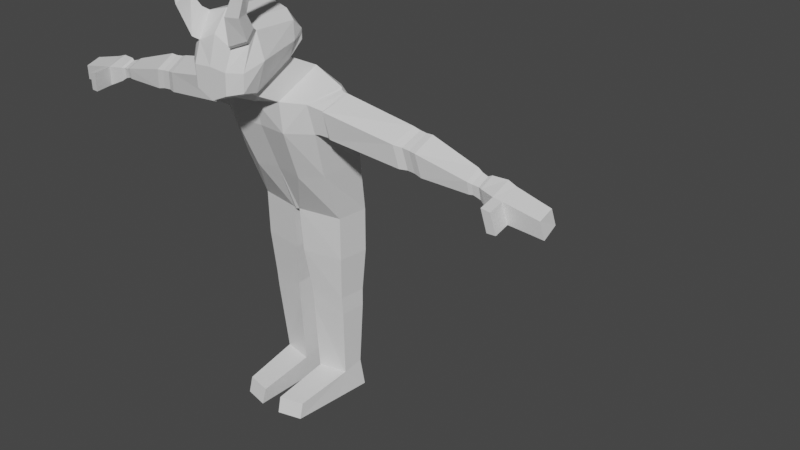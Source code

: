 # Source: model_fallen.blend  (saved by Blender 3.5.10; exported with 4.5.12 LTS)
import bpy
from mathutils import Matrix  # noqa: F401  (used for matrix-valued properties, if any)

bpy.ops.wm.read_factory_settings(use_empty=True)
scene = bpy.context.scene
scene.name = 'Scene'

# ---- collections
col_references = bpy.data.collections.new('references'); scene.collection.children.link(col_references)
col_references.hide_render = True

# ---- materials (node trees are filled in below, after node groups)
mat_material = bpy.data.materials.new('Material')
mat_material.alpha_threshold = 0.0
mat_material.use_transparent_shadow = False
mat_material.roughness = 0.5
mat_material.line_color = (0.0, 0.0, 0.0, 1.0)

# ---- material node trees
mat_material.use_nodes = True; mat_material.node_tree.nodes.clear()
_N = mat_material.node_tree.nodes; _L = mat_material.node_tree.links
n0 = _N.new('ShaderNodeOutputMaterial'); n0.name = 'Material Output'; n0.location = (300, 300)
n1 = _N.new('ShaderNodeBsdfPrincipled'); n1.name = 'Principled BSDF'; n1.location = (10, 300)
n1.distribution = 'GGX'
n1.subsurface_method = 'RANDOM_WALK_SKIN'
n1.inputs[3].default_value = 1.45
n1.inputs[27].default_value = (0.0, 0.0, 0.0, 1.0)
n1.inputs[28].default_value = 1.0
_L.new(n1.outputs[0], n0.inputs[0])
n0.is_active_output = True

# ---- world
world_world = bpy.data.worlds.new('World'); scene.world = world_world
world_world.use_nodes = True; world_world.node_tree.nodes.clear()
_N = world_world.node_tree.nodes; _L = world_world.node_tree.links
n0 = _N.new('ShaderNodeOutputWorld'); n0.name = 'World Output'; n0.location = (300, 300)
n1 = _N.new('ShaderNodeBackground'); n1.name = 'Background'; n1.location = (10, 300)
n1.inputs[0].default_value = (0.05088, 0.05088, 0.05088, 1.0)
_L.new(n1.outputs[0], n0.inputs[0])
n0.is_active_output = True
world_world.color = (0.05088, 0.05088, 0.05088)
world_world.use_sun_shadow = False
world_world.sun_shadow_jitter_overblur = 0.0

# ---- meshes
me_cube = bpy.data.meshes.new('Cube')
me_cube.from_pydata([(0.2454, -0.6218, 3.035), (0.2246, -0.6805, 2.711), (0.2337, -0.145, 3.023), (0.229, -0.1418, 2.945), (0.0, -0.6934, 3.066), (0.0, -0.7521, 2.633), (0.0, -0.1297, 3.111), (0.0, -0.1297, 2.885), (0.1353, -0.7521, 2.693), (0.1914, -0.1352, 3.043), (0.1845, -0.1269, 2.914), (0.1488, -0.6934, 2.998), (0.0, -0.207, 2.769), (0.2484, -0.2309, 3.1), (0.0, -0.207, 3.206), (0.2246, -0.2577, 2.843), (0.178, -0.207, 2.829), (0.1646, -0.207, 3.159), (0.0, -0.577, 3.214), (0.2246, -0.5622, 2.686), (0.0, -0.577, 2.608), (0.2484, -0.5622, 3.108), (0.178, -0.577, 2.668), (0.1646, -0.577, 3.167), (0.2362, -0.6805, 2.849), (0.0, -0.1067, 3.011), (0.2316, -0.1435, 2.988), (0.0, -0.7521, 2.863), (0.1428, -0.7521, 2.852), (0.1878, -0.1233, 2.987), (0.2711, -0.2518, 2.971), (0.0, -0.1974, 2.986), (0.2975, -0.5511, 2.915), (0.0, -0.5659, 2.929), (0.0, -0.3801, 2.522), (0.0, -0.01008, 2.683), (0.2245, -0.3801, 2.57), (0.2245, -0.01008, 2.731), (0.0, -0.3408, 2.337), (0.0, 0.1913, 2.498), (0.2356, -0.3657, 2.341), (0.2624, 0.1913, 2.546), (0.3967, -0.2898, 2.565), (0.4901, -0.04785, 2.644), (0.4166, -0.2442, 2.343), (0.5301, 0.07836, 2.449), (1.25, -0.2116, 2.425), (1.264, -0.04702, 2.505), (1.284, -0.1893, 2.26), (1.28, -0.000666, 2.355), (0.07631, 0.06428, 0.1874), (0.0, -0.04511, 1.588), (0.0, 0.4373, 1.588), (0.02506, -0.03674, 1.591), (0.02506, 0.4289, 1.592), (0.3701, 0.02359, 1.591), (0.3984, 0.2673, 1.593), (0.07631, 0.3532, 0.2383), (0.3074, 0.1082, 0.1935), (0.3357, 0.2525, 0.2454), (0.3837, -0.1352, 1.985), (0.2014, -0.2084, 1.95), (0.0, 0.3089, 2.063), (0.2154, 0.3049, 2.057), (0.4533, 0.1621, 2.038), (0.0, -0.1994, 1.979), (1.745, -0.1816, 2.32), (1.745, -0.06406, 2.369), (1.768, -0.1666, 2.202), (1.755, -0.03314, 2.267), (1.922, -0.2079, 2.299), (1.922, -0.05986, 2.346), (1.953, -0.1842, 2.144), (1.937, -0.01908, 2.2), (0.08231, -0.03544, 0.001699), (0.08231, 0.3857, 0.002109), (0.3134, 0.008479, 0.003304), (0.3417, 0.2937, 0.004813), (0.0812, -0.3901, 0.1238), (0.2772, -0.3462, 0.1277), (0.08719, -0.4231, 0.002667), (0.2793, -0.3792, 0.006309), (0.07472, 0.01836, 0.9016), (0.07472, 0.3613, 0.902), (0.3714, 0.2544, 0.9062), (0.3431, 0.05072, 0.9047), (1.123, 0.01022, 2.369), (1.075, -0.2187, 2.441), (1.107, -0.1943, 2.273), (1.106, -0.04402, 2.522), (0.4397, -0.2821, 2.557), (0.5255, 0.05404, 2.451), (0.4546, -0.2409, 2.351), (0.4991, -0.05869, 2.632), (1.671, -0.1736, 2.326), (1.675, -0.1599, 2.249), (1.671, -0.06675, 2.371), (1.677, -0.03864, 2.278), (0.07508, 0.02888, 0.7504), (0.07508, 0.3595, 0.7624), (0.3697, 0.2539, 0.7673), (0.3414, 0.06388, 0.7542), (0.03858, 0.4109, 1.247), (0.3972, 0.2671, 1.25), (0.3669, 0.02772, 1.248), (0.03858, -0.02189, 1.246), (0.1726, -0.7356, 3.027), (0.2692, -0.6639, 3.064), (0.2722, -0.6044, 3.137), (0.1884, -0.6192, 3.196), (0.2268, -0.8001, 3.242), (0.295, -0.7441, 3.233), (0.2971, -0.6795, 3.249), (0.238, -0.663, 3.289), (0.3207, -0.77, 3.463), (0.3678, -0.7407, 3.437), (0.3693, -0.6969, 3.423), (0.3284, -0.6726, 3.44), (0.3987, -0.6701, 3.643), (0.4322, -0.6566, 3.618), (0.4332, -0.6306, 3.599), (0.4042, -0.6103, 3.604), (0.4689, -0.5921, 3.728), (0.4803, -0.5878, 3.72), (0.4806, -0.5792, 3.713), (0.4708, -0.5722, 3.714), (2.185, -0.1919, 2.245), (2.185, -0.07025, 2.284), (2.211, -0.1724, 2.118), (2.198, -0.03676, 2.164), (1.856, -0.2135, 2.311), (1.89, -0.1895, 2.145), (1.856, -0.05187, 2.368), (1.872, -0.008095, 2.216), (1.931, -0.3436, 2.281), (1.963, -0.3199, 2.126), (1.866, -0.3492, 2.293), (1.899, -0.3252, 2.126), (1.645, -0.1672, 2.247), (1.638, -0.1829, 2.337), (1.638, -0.06, 2.389), (1.648, -0.02765, 2.282), (1.719, -0.1674, 2.319), (1.719, -0.07329, 2.358), (1.724, -0.04852, 2.276), (1.729, -0.1554, 2.23), (0.5609, 0.02826, 2.446), (0.529, -0.2325, 2.346), (0.5373, -0.07137, 2.622), (0.5155, -0.2687, 2.543), (0.595, 0.03735, 2.441), (0.5487, -0.2398, 2.341), (0.5609, -0.06959, 2.621), (0.5269, -0.2795, 2.544), (1.136, -0.1984, 2.431), (1.157, -0.0391, 2.506), (1.173, 0.00812, 2.364), (1.167, -0.1765, 2.274), (1.212, -0.0448, 2.502), (1.228, 0.0005697, 2.36), (1.227, -0.1803, 2.271), (1.195, -0.2017, 2.427), (2.024, -0.02497, 2.188), (2.111, -0.03087, 2.176), (2.097, -0.06679, 2.304), (2.01, -0.06332, 2.325), (2.039, -0.1802, 2.136), (2.125, -0.1763, 2.127), (2.01, -0.2026, 2.281), (2.097, -0.1972, 2.263)], [], [(17, 14, 6, 9), (29, 9, 6, 25), (33, 18, 4, 27), (16, 15, 3, 10), (30, 13, 2, 26), (28, 11, 0, 24), (27, 4, 11, 28), (12, 16, 10, 7), (26, 2, 9, 29), (13, 17, 9, 2), (21, 23, 17, 13), (12, 20, 34, 35), (32, 21, 13, 30), (22, 19, 15, 16), (25, 6, 14, 31), (23, 18, 14, 17), (11, 4, 18, 23), (8, 1, 19, 22), (24, 0, 21, 32), (5, 8, 22, 20), (0, 11, 106, 107), (31, 14, 18, 33), (12, 31, 33, 20), (1, 24, 32, 19), (7, 25, 31, 12), (19, 32, 30, 15), (3, 26, 29, 10), (5, 27, 28, 8), (8, 28, 24, 1), (15, 30, 26, 3), (20, 33, 27, 5), (10, 29, 25, 7), (35, 34, 38, 39), (16, 12, 35, 37), (20, 22, 36, 34), (22, 16, 37, 36), (60, 64, 56, 55), (34, 36, 40, 38), (63, 62, 52, 54), (37, 35, 39, 41), (40, 36, 42, 44), (36, 37, 43, 42), (37, 41, 45, 43), (61, 60, 55, 53), (145, 142, 66, 68), (51, 53, 54, 52), (99, 98, 50, 57), (64, 63, 54, 56), (65, 61, 53, 51), (62, 65, 51, 52), (58, 59, 77, 76), (100, 99, 57, 59), (101, 100, 59, 58), (98, 101, 58, 50), (39, 38, 65, 62), (38, 40, 61, 65), (45, 41, 63, 64), (40, 44, 60, 61), (41, 39, 62, 63), (44, 45, 64, 60), (131, 130, 136, 137), (142, 143, 67, 66), (143, 144, 69, 67), (144, 145, 68, 69), (164, 163, 129, 127), (130, 132, 71, 70), (132, 133, 73, 71), (133, 131, 72, 73), (75, 74, 76, 77), (57, 50, 74, 75), (58, 76, 81, 79), (59, 57, 75, 77), (78, 79, 81, 80), (50, 58, 79, 78), (74, 50, 78, 80), (76, 74, 80, 81), (105, 104, 85, 82), (104, 103, 84, 85), (103, 102, 83, 84), (102, 105, 82, 83), (85, 84, 83, 82), (151, 153, 87, 88), (150, 151, 88, 86), (152, 150, 86, 89), (153, 152, 89, 87), (42, 43, 93, 90), (43, 45, 91, 93), (45, 44, 92, 91), (44, 42, 90, 92), (141, 138, 95, 97), (140, 141, 97, 96), (139, 140, 96, 94), (138, 139, 94, 95), (82, 85, 101, 98), (85, 84, 100, 101), (84, 83, 99, 100), (83, 82, 98, 99), (54, 53, 105, 102), (56, 54, 102, 103), (55, 56, 103, 104), (53, 55, 104, 105), (106, 109, 113, 110), (11, 23, 109, 106), (21, 0, 107, 108), (23, 21, 108, 109), (113, 112, 116, 117), (107, 106, 110, 111), (109, 108, 112, 113), (108, 107, 111, 112), (114, 117, 121, 118), (112, 111, 115, 116), (110, 113, 117, 114), (111, 110, 114, 115), (118, 121, 125, 122), (115, 114, 118, 119), (117, 116, 120, 121), (116, 115, 119, 120), (123, 122, 125, 124), (119, 118, 122, 123), (121, 120, 124, 125), (120, 119, 123, 124), (126, 127, 129, 128), (163, 167, 128, 129), (167, 169, 126, 128), (169, 164, 127, 126), (69, 68, 131, 133), (67, 69, 133, 132), (66, 67, 132, 130), (68, 66, 130, 131), (137, 136, 134, 135), (130, 70, 134, 136), (70, 72, 135, 134), (72, 131, 137, 135), (160, 161, 46, 48), (159, 160, 48, 49), (158, 159, 49, 47), (161, 158, 47, 46), (48, 46, 139, 138), (46, 47, 140, 139), (47, 49, 141, 140), (49, 48, 138, 141), (97, 95, 145, 144), (96, 97, 144, 143), (94, 96, 143, 142), (95, 94, 142, 145), (90, 93, 148, 149), (93, 91, 146, 148), (91, 92, 147, 146), (92, 90, 149, 147), (149, 148, 152, 153), (148, 146, 150, 152), (146, 147, 151, 150), (147, 149, 153, 151), (87, 89, 155, 154), (89, 86, 156, 155), (86, 88, 157, 156), (88, 87, 154, 157), (154, 155, 158, 161), (155, 156, 159, 158), (156, 157, 160, 159), (157, 154, 161, 160), (70, 71, 165, 168), (168, 165, 164, 169), (72, 70, 168, 166), (166, 168, 169, 167), (73, 72, 166, 162), (162, 166, 167, 163), (71, 73, 162, 165), (165, 162, 163, 164)])
_uv = me_cube.uv_layers.new(name='UVMap')
_uv.uv.foreach_set('vector', [0.625, 0.5585, 0.625, 0.03394, 0.625, 0.0, 0.625, 0.5768, 0.5142, 0.8077, 0.625, 0.8077, 0.625, 1.0, 0.5142, 1.0, 0.5142, 0.1964, 0.625, 0.1964, 0.625, 0.25, 0.5142, 0.25, 0.3173, 0.7161, 0.375, 0.7161, 0.375, 0.75, 0.3173, 0.75, 0.5142, 0.7161, 0.625, 0.7161, 0.625, 0.75, 0.5142, 0.75, 0.5142, 0.4423, 0.625, 0.4423, 0.625, 0.5, 0.5142, 0.5, 0.5142, 0.25, 0.625, 0.25, 0.625, 0.4423, 0.5142, 0.4423, 0.125, 0.7161, 0.3173, 0.7161, 0.3173, 0.75, 0.125, 0.75, 0.5142, 0.75, 0.625, 0.75, 0.625, 0.8077, 0.5142, 0.8077, 0.625, 0.7161, 0.625, 0.5585, 0.625, 0.5768, 0.625, 0.75, 0.625, 0.5536, 0.625, 0.4711, 0.625, 0.5585, 0.625, 0.7161, 0.375, 0.03394, 0.375, 0.1964, 0.375, 0.1964, 0.375, 0.03394, 0.5142, 0.5536, 0.625, 0.5536, 0.625, 0.7161, 0.5142, 0.7161, 0.3173, 0.5536, 0.375, 0.5536, 0.375, 0.7161, 0.3173, 0.7161, 0.5142, 0.0, 0.625, 0.0, 0.625, 0.03394, 0.5142, 0.03394, 0.625, 0.4711, 0.625, 0.1964, 0.625, 0.03394, 0.625, 0.5585, 0.625, 0.4423, 0.625, 0.25, 0.625, 0.1964, 0.625, 0.4711, 0.3173, 0.5, 0.375, 0.5, 0.375, 0.5536, 0.3173, 0.5536, 0.5142, 0.5, 0.625, 0.5, 0.625, 0.5536, 0.5142, 0.5536, 0.125, 0.5, 0.3173, 0.5, 0.3173, 0.5536, 0.125, 0.5536, 0.625, 0.5, 0.625, 0.4423, 0.625, 0.4423, 0.625, 0.5, 0.5142, 0.03394, 0.625, 0.03394, 0.625, 0.1964, 0.5142, 0.1964, 0.375, 0.03394, 0.5142, 0.03394, 0.5142, 0.1964, 0.375, 0.1964, 0.375, 0.5, 0.5142, 0.5, 0.5142, 0.5536, 0.375, 0.5536, 0.375, 0.0, 0.5142, 0.0, 0.5142, 0.03394, 0.375, 0.03394, 0.375, 0.5536, 0.5142, 0.5536, 0.5142, 0.7161, 0.375, 0.7161, 0.375, 0.75, 0.5142, 0.75, 0.5142, 0.8077, 0.375, 0.8077, 0.375, 0.25, 0.5142, 0.25, 0.5142, 0.4423, 0.375, 0.4423, 0.375, 0.4423, 0.5142, 0.4423, 0.5142, 0.5, 0.375, 0.5, 0.375, 0.7161, 0.5142, 0.7161, 0.5142, 0.75, 0.375, 0.75, 0.375, 0.1964, 0.5142, 0.1964, 0.5142, 0.25, 0.375, 0.25, 0.375, 0.8077, 0.5142, 0.8077, 0.5142, 1.0, 0.375, 1.0, 0.375, 0.03394, 0.375, 0.1964, 0.375, 0.1964, 0.375, 0.03394, 0.3173, 0.7161, 0.125, 0.7161, 0.125, 0.7161, 0.3173, 0.7161, 0.125, 0.5536, 0.3173, 0.5536, 0.3173, 0.5536, 0.125, 0.5536, 0.3173, 0.5536, 0.3173, 0.7161, 0.3173, 0.7161, 0.3173, 0.5536, 0.3173, 0.5536, 0.3173, 0.7161, 0.3173, 0.7161, 0.3173, 0.5536, 0.125, 0.5536, 0.3173, 0.5536, 0.3173, 0.5536, 0.125, 0.5536, 0.3173, 0.7161, 0.125, 0.7161, 0.125, 0.7161, 0.3173, 0.7161, 0.3173, 0.7161, 0.125, 0.7161, 0.125, 0.7161, 0.3173, 0.7161, 0.3173, 0.5536, 0.3173, 0.5536, 0.3173, 0.5536, 0.3173, 0.5536, 0.3173, 0.5536, 0.3173, 0.7161, 0.3173, 0.7161, 0.3173, 0.5536, 0.3173, 0.7161, 0.3173, 0.7161, 0.3173, 0.7161, 0.3173, 0.7161, 0.3173, 0.5536, 0.3173, 0.5536, 0.3173, 0.5536, 0.3173, 0.5536, 0.3173, 0.5536, 0.3173, 0.5536, 0.3173, 0.5536, 0.3173, 0.5536, 0.125, 0.5536, 0.3173, 0.5536, 0.3173, 0.7161, 0.125, 0.7161, 0.3173, 0.7161, 0.3173, 0.5536, 0.3173, 0.5536, 0.3173, 0.7161, 0.3173, 0.7161, 0.3173, 0.7161, 0.3173, 0.7161, 0.3173, 0.7161, 0.125, 0.5536, 0.3173, 0.5536, 0.3173, 0.5536, 0.125, 0.5536, 0.375, 0.03394, 0.375, 0.1964, 0.375, 0.1964, 0.375, 0.03394, 0.3173, 0.5536, 0.3173, 0.7161, 0.3173, 0.7161, 0.3173, 0.5536, 0.3173, 0.7161, 0.3173, 0.7161, 0.3173, 0.7161, 0.3173, 0.7161, 0.3173, 0.5536, 0.3173, 0.7161, 0.3173, 0.7161, 0.3173, 0.5536, 0.3173, 0.5536, 0.3173, 0.5536, 0.3173, 0.5536, 0.3173, 0.5536, 0.375, 0.03394, 0.375, 0.1964, 0.375, 0.1964, 0.375, 0.03394, 0.125, 0.5536, 0.3173, 0.5536, 0.3173, 0.5536, 0.125, 0.5536, 0.3173, 0.7161, 0.3173, 0.7161, 0.3173, 0.7161, 0.3173, 0.7161, 0.3173, 0.5536, 0.3173, 0.5536, 0.3173, 0.5536, 0.3173, 0.5536, 0.3173, 0.7161, 0.125, 0.7161, 0.125, 0.7161, 0.3173, 0.7161, 0.3173, 0.5536, 0.3173, 0.7161, 0.3173, 0.7161, 0.3173, 0.5536, 0.3173, 0.5536, 0.3173, 0.5536, 0.3173, 0.5536, 0.3173, 0.5536, 0.3173, 0.5536, 0.3173, 0.7161, 0.3173, 0.7161, 0.3173, 0.5536, 0.3173, 0.7161, 0.3173, 0.7161, 0.3173, 0.7161, 0.3173, 0.7161, 0.3173, 0.7161, 0.3173, 0.5536, 0.3173, 0.5536, 0.3173, 0.7161, 0.3173, 0.7161, 0.3173, 0.7161, 0.3173, 0.7161, 0.3173, 0.7161, 0.3173, 0.5536, 0.3173, 0.7161, 0.3173, 0.7161, 0.3173, 0.5536, 0.3173, 0.7161, 0.3173, 0.7161, 0.3173, 0.7161, 0.3173, 0.7161, 0.3173, 0.7161, 0.3173, 0.5536, 0.3173, 0.5536, 0.3173, 0.7161, 0.3173, 0.7161, 0.3173, 0.5536, 0.3173, 0.5536, 0.3173, 0.7161, 0.3173, 0.7161, 0.3173, 0.5536, 0.3173, 0.5536, 0.3173, 0.7161, 0.3173, 0.5536, 0.3173, 0.5536, 0.3173, 0.5536, 0.3173, 0.5536, 0.3173, 0.7161, 0.3173, 0.7161, 0.3173, 0.7161, 0.3173, 0.7161, 0.3173, 0.5536, 0.3173, 0.5536, 0.3173, 0.5536, 0.3173, 0.5536, 0.3173, 0.5536, 0.3173, 0.5536, 0.3173, 0.5536, 0.3173, 0.5536, 0.3173, 0.5536, 0.3173, 0.5536, 0.3173, 0.5536, 0.3173, 0.5536, 0.3173, 0.5536, 0.3173, 0.5536, 0.3173, 0.5536, 0.3173, 0.5536, 0.3173, 0.5536, 0.3173, 0.5536, 0.3173, 0.5536, 0.3173, 0.5536, 0.3173, 0.5536, 0.3173, 0.7161, 0.3173, 0.7161, 0.3173, 0.5536, 0.3173, 0.7161, 0.3173, 0.7161, 0.3173, 0.7161, 0.3173, 0.7161, 0.3173, 0.7161, 0.3173, 0.5536, 0.3173, 0.5536, 0.3173, 0.7161, 0.0, 0.0, 0.0, 0.0, 0.0, 0.0, 0.0, 0.0, 0.3173, 0.5536, 0.3173, 0.5536, 0.3173, 0.5536, 0.3173, 0.5536, 0.3173, 0.7161, 0.3173, 0.5536, 0.3173, 0.5536, 0.3173, 0.7161, 0.3173, 0.7161, 0.3173, 0.7161, 0.3173, 0.7161, 0.3173, 0.7161, 0.3173, 0.5536, 0.3173, 0.7161, 0.3173, 0.7161, 0.3173, 0.5536, 0.3173, 0.5536, 0.3173, 0.7161, 0.3173, 0.7161, 0.3173, 0.5536, 0.3173, 0.7161, 0.3173, 0.7161, 0.3173, 0.7161, 0.3173, 0.7161, 0.3173, 0.7161, 0.3173, 0.5536, 0.3173, 0.5536, 0.3173, 0.7161, 0.3173, 0.5536, 0.3173, 0.5536, 0.3173, 0.5536, 0.3173, 0.5536, 0.3173, 0.7161, 0.3173, 0.5536, 0.3173, 0.5536, 0.3173, 0.7161, 0.3173, 0.7161, 0.3173, 0.7161, 0.3173, 0.7161, 0.3173, 0.7161, 0.3173, 0.5536, 0.3173, 0.7161, 0.3173, 0.7161, 0.3173, 0.5536, 0.3173, 0.5536, 0.3173, 0.5536, 0.3173, 0.5536, 0.3173, 0.5536, 0.3173, 0.5536, 0.3173, 0.5536, 0.3173, 0.5536, 0.3173, 0.5536, 0.3173, 0.5536, 0.3173, 0.7161, 0.3173, 0.7161, 0.3173, 0.5536, 0.3173, 0.7161, 0.3173, 0.7161, 0.3173, 0.7161, 0.3173, 0.7161, 0.3173, 0.7161, 0.3173, 0.5536, 0.3173, 0.5536, 0.3173, 0.7161, 0.3173, 0.7161, 0.3173, 0.5536, 0.3173, 0.5536, 0.3173, 0.7161, 0.3173, 0.7161, 0.3173, 0.7161, 0.3173, 0.7161, 0.3173, 0.7161, 0.3173, 0.5536, 0.3173, 0.7161, 0.3173, 0.7161, 0.3173, 0.5536, 0.3173, 0.5536, 0.3173, 0.5536, 0.3173, 0.5536, 0.3173, 0.5536, 0.625, 0.4423, 0.625, 0.4711, 0.625, 0.4711, 0.625, 0.4423, 0.625, 0.4423, 0.625, 0.4711, 0.625, 0.4711, 0.625, 0.4423, 0.625, 0.5536, 0.625, 0.5, 0.625, 0.5, 0.625, 0.5536, 0.625, 0.4711, 0.625, 0.5536, 0.625, 0.5536, 0.625, 0.4711, 0.625, 0.4711, 0.625, 0.5536, 0.625, 0.5536, 0.625, 0.4711, 0.625, 0.5, 0.625, 0.4423, 0.625, 0.4423, 0.625, 0.5, 0.625, 0.4711, 0.625, 0.5536, 0.625, 0.5536, 0.625, 0.4711, 0.625, 0.5536, 0.625, 0.5, 0.625, 0.5, 0.625, 0.5536, 0.625, 0.4423, 0.625, 0.4711, 0.625, 0.4711, 0.625, 0.4423, 0.625, 0.5536, 0.625, 0.5, 0.625, 0.5, 0.625, 0.5536, 0.625, 0.4423, 0.625, 0.4711, 0.625, 0.4711, 0.625, 0.4423, 0.625, 0.5, 0.625, 0.4423, 0.625, 0.4423, 0.625, 0.5, 0.625, 0.4423, 0.625, 0.4711, 0.625, 0.4711, 0.625, 0.4423, 0.625, 0.5, 0.625, 0.4423, 0.625, 0.4423, 0.625, 0.5, 0.625, 0.4711, 0.625, 0.5536, 0.625, 0.5536, 0.625, 0.4711, 0.625, 0.5536, 0.625, 0.5, 0.625, 0.5, 0.625, 0.5536, 0.625, 0.5, 0.625, 0.4423, 0.625, 0.4711, 0.625, 0.5536, 0.625, 0.5, 0.625, 0.4423, 0.625, 0.4423, 0.625, 0.5, 0.625, 0.4711, 0.625, 0.5536, 0.625, 0.5536, 0.625, 0.4711, 0.625, 0.5536, 0.625, 0.5, 0.625, 0.5, 0.625, 0.5536, 0.3173, 0.5536, 0.3173, 0.7161, 0.3173, 0.7161, 0.3173, 0.5536, 0.3173, 0.7161, 0.3173, 0.5536, 0.3173, 0.5536, 0.3173, 0.7161, 0.3173, 0.5536, 0.3173, 0.5536, 0.3173, 0.5536, 0.3173, 0.5536, 0.3173, 0.5536, 0.3173, 0.7161, 0.3173, 0.7161, 0.3173, 0.5536, 0.3173, 0.7161, 0.3173, 0.5536, 0.3173, 0.5536, 0.3173, 0.7161, 0.3173, 0.7161, 0.3173, 0.7161, 0.3173, 0.7161, 0.3173, 0.7161, 0.3173, 0.5536, 0.3173, 0.7161, 0.3173, 0.7161, 0.3173, 0.5536, 0.3173, 0.5536, 0.3173, 0.5536, 0.3173, 0.5536, 0.3173, 0.5536, 0.3173, 0.5536, 0.3173, 0.5536, 0.3173, 0.5536, 0.3173, 0.5536, 0.3173, 0.5536, 0.3173, 0.5536, 0.3173, 0.5536, 0.3173, 0.5536, 0.3173, 0.5536, 0.3173, 0.5536, 0.3173, 0.5536, 0.3173, 0.5536, 0.3173, 0.5536, 0.3173, 0.5536, 0.3173, 0.5536, 0.3173, 0.5536, 0.3173, 0.5536, 0.3173, 0.5536, 0.3173, 0.5536, 0.3173, 0.5536, 0.3173, 0.7161, 0.3173, 0.5536, 0.3173, 0.5536, 0.3173, 0.7161, 0.3173, 0.7161, 0.3173, 0.7161, 0.3173, 0.7161, 0.3173, 0.7161, 0.3173, 0.5536, 0.3173, 0.7161, 0.3173, 0.7161, 0.3173, 0.5536, 0.3173, 0.5536, 0.3173, 0.5536, 0.3173, 0.5536, 0.3173, 0.5536, 0.3173, 0.5536, 0.3173, 0.7161, 0.3173, 0.7161, 0.3173, 0.5536, 0.3173, 0.7161, 0.3173, 0.7161, 0.3173, 0.7161, 0.3173, 0.7161, 0.3173, 0.7161, 0.3173, 0.5536, 0.3173, 0.5536, 0.3173, 0.7161, 0.3173, 0.7161, 0.3173, 0.5536, 0.3173, 0.5536, 0.3173, 0.7161, 0.3173, 0.7161, 0.3173, 0.7161, 0.3173, 0.7161, 0.3173, 0.7161, 0.3173, 0.5536, 0.3173, 0.7161, 0.3173, 0.7161, 0.3173, 0.5536, 0.3173, 0.5536, 0.3173, 0.5536, 0.3173, 0.5536, 0.3173, 0.5536, 0.3173, 0.5536, 0.3173, 0.7161, 0.3173, 0.7161, 0.3173, 0.5536, 0.3173, 0.7161, 0.3173, 0.7161, 0.3173, 0.7161, 0.3173, 0.7161, 0.3173, 0.7161, 0.3173, 0.5536, 0.3173, 0.5536, 0.3173, 0.7161, 0.3173, 0.5536, 0.3173, 0.5536, 0.3173, 0.5536, 0.3173, 0.5536, 0.3173, 0.5536, 0.3173, 0.7161, 0.3173, 0.7161, 0.3173, 0.5536, 0.3173, 0.7161, 0.3173, 0.7161, 0.3173, 0.7161, 0.3173, 0.7161, 0.3173, 0.7161, 0.3173, 0.5536, 0.3173, 0.5536, 0.3173, 0.7161, 0.3173, 0.5536, 0.3173, 0.5536, 0.3173, 0.5536, 0.3173, 0.5536, 0.3173, 0.5536, 0.3173, 0.7161, 0.3173, 0.7161, 0.3173, 0.5536, 0.3173, 0.7161, 0.3173, 0.7161, 0.3173, 0.7161, 0.3173, 0.7161, 0.3173, 0.7161, 0.3173, 0.5536, 0.3173, 0.5536, 0.3173, 0.7161, 0.3173, 0.5536, 0.3173, 0.5536, 0.3173, 0.5536, 0.3173, 0.5536, 0.3173, 0.5536, 0.3173, 0.7161, 0.3173, 0.7161, 0.3173, 0.5536, 0.3173, 0.7161, 0.3173, 0.7161, 0.3173, 0.7161, 0.3173, 0.7161, 0.3173, 0.7161, 0.3173, 0.5536, 0.3173, 0.5536, 0.3173, 0.7161, 0.3173, 0.5536, 0.3173, 0.5536, 0.3173, 0.5536, 0.3173, 0.5536, 0.3173, 0.5536, 0.3173, 0.7161, 0.3173, 0.7161, 0.3173, 0.5536, 0.3173, 0.5536, 0.3173, 0.7161, 0.3173, 0.7161, 0.3173, 0.5536, 0.3173, 0.5536, 0.3173, 0.5536, 0.3173, 0.5536, 0.3173, 0.5536, 0.3173, 0.5536, 0.3173, 0.5536, 0.3173, 0.5536, 0.3173, 0.5536, 0.3173, 0.7161, 0.3173, 0.5536, 0.3173, 0.5536, 0.3173, 0.7161, 0.3173, 0.7161, 0.3173, 0.5536, 0.3173, 0.5536, 0.3173, 0.7161, 0.3173, 0.7161, 0.3173, 0.7161, 0.3173, 0.7161, 0.3173, 0.7161, 0.3173, 0.7161, 0.3173, 0.7161, 0.3173, 0.7161, 0.3173, 0.7161])
me_cube.materials.append(mat_material)
me_cube.use_mirror_vertex_groups = False
me_cube.update()
arm_metarig = bpy.data.armatures.new('metarig')  # bones are not reproduced

# ---- objects
ob_mesh = bpy.data.objects.new('mesh', me_cube)
ob_metarig = bpy.data.objects.new('metarig', arm_metarig)
ob_front = bpy.data.objects.new('front', None)
ob_side = bpy.data.objects.new('side', None)

# ---- transforms, parenting, visibility, modifiers, constraints
ob_mesh.parent = ob_metarig
ob_mesh.location = (0.0, 0.0, 0.0)
ob_mesh.lock_rotations_4d = False
ob_mesh.empty_display_type = 'ARROWS'
ob_mesh.show_wire = True
ob_mesh.show_in_front = True
ob_mesh.lineart.crease_threshold = 0.0
_vg = ob_mesh.vertex_groups.new(name='spine')
for _i, _w in zip([38, 39, 40, 41, 44, 51, 52, 53, 54, 55, 56, 60, 61, 62, 63, 64, 65, 82, 83, 84, 85, 98, 99, 100, 101, 102, 103, 104, 105], [0.01186, 0.0, 0.03278, 0.0009529, 0.003911, 0.2488, 0.1193, 0.2276, 0.1157, 0.3477, 0.3521, 0.3089, 0.1029, 0.0004588, 0.0, 0.05192, 0.02043, 0.04638, 0.04622, 0.0685, 0.06905, 0.002827, 0.008779, 0.03733, 0.03202, 0.163, 0.1856, 0.1777, 0.1763]): _vg.add([_i], _w, 'REPLACE')
_vg = ob_mesh.vertex_groups.new(name='spine.001')
for _i, _w in zip([51, 52, 53, 54, 55, 65], [0.4256, 0.5453, 0.4272, 0.538, 0.004573, 0.0003577]): _vg.add([_i], _w, 'REPLACE')
_vg = ob_mesh.vertex_groups.new(name='spine.002')
for _i, _w in zip([38, 51, 52, 53, 54, 61, 62, 63, 64, 65], [0.2848, 0.2562, 0.1268, 0.2597, 0.1407, 0.04305, 0.994, 1.0, 0.8108, 0.7508]): _vg.add([_i], _w, 'REPLACE')
_vg = ob_mesh.vertex_groups.new(name='spine.003')
for _i, _w in zip([38, 39, 51, 53, 60, 61, 62, 63, 65], [0.0002182, 1.0, 0.0005163, 0.0005212, 0.01831, 0.4784, 0.004268, 0.0, 0.1501]): _vg.add([_i], _w, 'REPLACE')
_vg = ob_mesh.vertex_groups.new(name='spine.004')
for _i, _w in zip([0, 1, 2, 3, 4, 5, 6, 7, 8, 9, 10, 11, 12, 13, 14, 15, 16, 17, 18, 19, 20, 21, 22, 23, 24, 25, 26, 27, 28, 29, 30, 31, 32, 34, 35, 36, 37, 38, 39, 40, 41, 42, 43, 62, 63, 65, 90, 106, 107, 108, 109, 110, 111, 112, 113, 114, 115, 116, 117, 118, 119, 120, 121, 122, 123, 124, 125], [5.798e-05, 0.0004711, 1.495e-05, 0.001303, 0.0002008, 6.196e-06, 0.001335, 6.325e-05, 8.319e-05, 1.246e-06, 1.394e-05, 0.0007237, 0.006042, 2.189e-05, 0.001139, 0.0002078, 0.0002311, 4.272e-06, 0.004813, 1.042e-06, 0.0005279, 0.0005459, 0.004126, 0.0002494, 0.00174, 0.0, 7.208e-06, 0.00559, 0.0006553, 0.003315, 0.0007566, 4.294e-07, 0.001586, 0.9875, 0.9853, 0.3593, 0.3706, 0.4215, 0.0, 0.04711, 0.01901, 0.000588, 1.148e-05, 0.0002449, 0.0, 0.009153, 0.0006687, 0.01498, 0.000746, 6.428e-05, 6.51e-06, 0.02718, 0.0, 0.0, 0.0, 0.01978, 0.0003631, 0.0, 0.0, 0.01724, 0.01725, 4.154e-05, 4.59e-05, 0.01653, 0.005806, 0.005451, 0.005659]): _vg.add([_i], _w, 'REPLACE')
_vg = ob_mesh.vertex_groups.new(name='spine.005')
for _i, _w in zip([0, 1, 2, 3, 4, 5, 6, 7, 8, 9, 10, 11, 12, 13, 14, 15, 16, 17, 18, 19, 20, 21, 22, 23, 24, 25, 26, 27, 28, 29, 30, 31, 32, 33, 34, 35, 36, 37, 38, 39, 40, 41, 42, 44, 61, 65, 90, 92, 106, 107, 108, 109, 110, 111, 112, 113, 114, 115, 116, 117, 118, 119, 120, 121, 122, 123, 124, 125, 147], [1.0, 1.0, 1.0, 1.0, 1.0, 1.0, 1.0, 1.0, 1.0, 1.0, 1.0, 1.0, 1.0, 1.0, 1.0, 1.0, 1.0, 1.0, 1.0, 0.9821, 1.0, 1.0, 0.8875, 1.0, 1.0, 1.0, 1.0, 1.0, 1.0, 1.0, 1.0, 1.0, 1.0, 1.0, 2.083e-12, 9.851e-05, 7.565e-09, 7.603e-07, 4.152e-07, 0.0, 7.142e-06, 0.0004395, 0.0009174, 0.0002076, 0.002685, 0.0002555, 0.001272, 0.0, 1.0, 1.0, 1.0, 1.0, 1.0, 1.0, 1.0, 1.0, 1.0, 1.0, 1.0, 1.0, 1.0, 1.0, 1.0, 1.0, 1.0, 1.0, 1.0, 1.0, 0.0]): _vg.add([_i], _w, 'REPLACE')
_vg = ob_mesh.vertex_groups.new(name='shoulder.L')
for _i, _w in zip([0, 1, 2, 3, 4, 5, 6, 7, 8, 9, 10, 11, 12, 13, 14, 15, 16, 17, 18, 19, 20, 21, 22, 23, 24, 25, 26, 27, 28, 29, 30, 31, 32, 33, 34, 35, 36, 37, 38, 39, 40, 41, 42, 43, 44, 45, 46, 47, 48, 49, 60, 61, 62, 63, 64, 65, 86, 87, 88, 89, 90, 91, 92, 93, 106, 107, 108, 109, 110, 111, 112, 113, 114, 115, 116, 117, 118, 119, 120, 121, 122, 123, 124, 125, 146, 147, 148, 149, 150, 151, 152, 153, 154, 155, 156, 157, 158, 159, 160, 161], [1.824e-07, 0.0002583, 1.054e-06, 4.905e-06, 2.332e-08, 3.048e-06, 1.882e-06, 3.494e-07, 4.41e-05, 3.229e-17, 5.637e-27, 6.483e-30, 2.721e-10, 3.064e-09, 3.769e-07, 4.688e-16, 3.567e-22, 0.0, 3.893e-07, 0.01786, 3.675e-07, 1.084e-11, 0.1066, 1.213e-30, 9.443e-06, 0.0, 4.331e-08, 0.0002046, 7.007e-10, 1.313e-23, 3.31e-07, 6.045e-10, 7.629e-08, 0.0, 0.002431, 0.003202, 0.6405, 0.6291, 0.0287, 0.0, 0.7723, 0.969, 0.9925, 0.9996, 0.651, 0.9759, 0.000536, 0.001534, 2.572e-06, 4.397e-05, 0.1389, 0.02151, 5.616e-05, 0.0, 0.03066, 0.001149, 4.197e-05, 1.249e-05, 0.001363, 0.0007792, 0.9589, 0.4678, 0.6406, 0.9096, 2.084e-23, 2.472e-09, 3.045e-33, 1.136e-34, 1.497e-20, 0.0, 0.0, 0.0, 9.667e-16, 2.32e-08, 0.0, 0.0, 0.0, 4.204e-45, 1.109e-11, 2.005e-25, 0.0, 3.292e-08, 0.01141, 2.116e-26, 0.01054, 0.1768, 0.02067, 0.08, 0.0003725, 0.03511, 0.002491, 0.02849, 0.0002743, 0.001162, 4.297e-05, 0.0006829, 0.001346, 4.347e-05, 0.0003427, 0.0004052]): _vg.add([_i], _w, 'REPLACE')
_vg = ob_mesh.vertex_groups.new(name='upper_arm.L')
for _i, _w in zip([0, 1, 2, 3, 4, 5, 6, 7, 8, 9, 10, 11, 12, 13, 14, 15, 16, 17, 18, 19, 20, 21, 22, 23, 24, 25, 26, 27, 28, 29, 30, 31, 32, 33, 34, 35, 36, 37, 38, 39, 40, 41, 42, 43, 44, 45, 46, 47, 48, 49, 52, 53, 54, 55, 56, 60, 61, 62, 63, 64, 65, 66, 67, 68, 69, 83, 84, 86, 87, 88, 89, 90, 91, 92, 93, 94, 95, 96, 97, 102, 103, 104, 106, 107, 108, 109, 110, 111, 112, 113, 114, 115, 116, 117, 118, 119, 120, 121, 122, 123, 124, 125, 138, 139, 140, 141, 142, 143, 144, 145, 146, 147, 148, 149, 150, 151, 152, 153, 154, 155, 156, 157, 158, 159, 160, 161], [1.706e-10, 1.166e-05, 4.933e-07, 5.489e-05, 7.69e-08, 7.261e-09, 0.0001684, 2.102e-05, 1.199e-07, 4.555e-08, 1.179e-07, 3.737e-07, 9.582e-06, 1.356e-06, 1.386e-05, 7.939e-06, 3.671e-06, 2.795e-09, 5.627e-05, 2.766e-07, 4.937e-07, 5.369e-05, 0.0001473, 1.772e-09, 4.096e-08, 0.0, 2.236e-07, 1.141e-09, 1.541e-05, 1.483e-06, 2.154e-06, 6.84e-08, 3.558e-06, 0.0, 0.002695, 0.0001371, 2.677e-09, 2.622e-09, 1.196e-06, 0.0, 0.0002306, 0.001304, 0.001572, 1.989e-05, 0.03945, 0.001615, 0.005323, 0.01129, 0.0106, 0.001421, 0.01506, 0.0008279, 0.01403, 4.106e-06, 2.526e-11, 1.25e-08, 8.427e-06, 0.0002909, 0.0, 1.921e-07, 0.006052, 0.003631, 7.281e-05, 0.0, 4.002e-07, 0.0, 0.0, 0.9987, 0.9999, 0.9843, 0.9974, 0.02563, 0.2549, 0.21, 0.04686, 0.0008058, 0.04939, 0.001642, 0.01988, 0.0, 2.401e-10, 0.0, 0.0001377, 6.342e-06, 5.044e-05, 5.387e-06, 0.005154, 0.0, 0.0, 0.0, 0.02615, 3.289e-25, 0.0, 0.0, 0.0001209, 0.0, 0.0, 0.0, 1.717e-20, 1.454e-26, 6.126e-26, 6.372e-26, 0.05547, 0.000424, 0.0002318, 0.001179, 0.02032, 0.00176, 0.0006456, 0.006648, 0.9653, 0.8082, 0.9559, 0.9021, 0.9987, 0.9631, 0.9943, 0.9519, 0.5026, 0.5067, 0.5001, 0.4975, 0.2578, 0.2507, 0.254, 0.254]): _vg.add([_i], _w, 'REPLACE')
_vg = ob_mesh.vertex_groups.new(name='forearm.L')
for _i, _w in zip([1, 2, 3, 5, 7, 8, 9, 10, 13, 15, 16, 17, 19, 22, 23, 24, 25, 26, 28, 29, 30, 32, 34, 36, 37, 38, 39, 40, 41, 42, 43, 44, 45, 46, 47, 48, 49, 51, 52, 53, 54, 55, 56, 57, 59, 60, 61, 62, 63, 64, 65, 66, 67, 68, 69, 70, 71, 72, 73, 83, 84, 85, 86, 87, 88, 89, 90, 91, 92, 93, 94, 95, 96, 97, 99, 100, 101, 102, 103, 104, 105, 109, 110, 113, 126, 127, 128, 129, 130, 131, 132, 133, 134, 135, 136, 137, 138, 139, 140, 141, 142, 143, 144, 145, 146, 147, 148, 149, 150, 151, 152, 153, 154, 155, 156, 157, 158, 159, 160, 161, 162, 163, 164, 165, 166, 167, 168, 169], [0.0, 0.0, 0.0, 0.0, 0.0, 0.0, 0.0, 0.0, 0.0, 0.0, 0.0, 0.0, 0.0, 0.0, 0.0, 0.0, 0.0, 0.0, 0.0, 0.0, 0.0, 0.0, 0.0, 0.0, 1.704e-05, 0.0002345, 0.0, 3.978e-17, 5.012e-05, 6.508e-12, 2.314e-18, 2.915e-12, 0.0004923, 0.9923, 0.9832, 0.9894, 0.9984, 3.35e-10, 0.0001955, 5.85e-07, 8.496e-05, 1.015e-22, 5.378e-25, 0.0, 0.0, 0.0, 1.174e-12, 0.0001448, 0.0, 2.336e-11, 6.38e-05, 6.164e-05, 6.135e-06, 0.0, 1.484e-09, 0.004919, 0.004719, 0.002539, 8.9e-05, 0.0, 7.325e-08, 0.0, 0.001084, 7.187e-07, 0.007711, 8.327e-06, 1.089e-11, 3.456e-15, 2.028e-14, 2.194e-15, 0.9915, 0.9202, 0.9811, 0.78, 0.0, 0.0, 0.0, 6.045e-06, 5.395e-11, 0.0, 0.000219, 0.0, 0.0, 0.0, 0.0004506, 1.111e-06, 0.0004447, 0.0006346, 0.004086, 0.0006306, 0.0003106, 0.0, 0.0, 0.000445, 0.02602, 0.01026, 0.9425, 0.9954, 0.9976, 0.9881, 0.02377, 0.006508, 0.0001593, 0.09004, 2.956e-13, 1.003e-07, 5.581e-06, 1.603e-07, 2.921e-12, 1.524e-08, 1.498e-08, 3.81e-08, 0.4962, 0.4892, 0.4997, 0.4985, 0.7374, 0.749, 0.744, 0.7442, 0.0002709, 0.0004528, 0.002348, 0.003147, 0.001845, 0.001727, 0.00343, 0.002982]): _vg.add([_i], _w, 'REPLACE')
_vg = ob_mesh.vertex_groups.new(name='hand.L')
for _i, _w in zip([46, 47, 48, 49, 66, 67, 68, 69, 70, 71, 72, 73, 86, 87, 88, 89, 94, 95, 96, 97, 126, 127, 128, 129, 130, 131, 132, 133, 134, 135, 136, 137, 138, 139, 140, 141, 142, 143, 144, 145, 151, 154, 155, 156, 157, 158, 159, 160, 161, 162, 163, 164, 165, 166, 167, 168, 169], [0.001293, 0.002999, 9.72e-06, 0.0001383, 0.9963, 0.9992, 1.0, 1.0, 0.9924, 0.9933, 0.9964, 0.9999, 9.247e-05, 3.108e-05, 0.004978, 0.001124, 0.005715, 0.02581, 0.01364, 0.1501, 0.02823, 0.006531, 0.01695, 0.003088, 0.9945, 0.9948, 0.9826, 1.0, 1.0, 0.9995, 0.9632, 0.9897, 0.0006921, 0.00305, 0.001799, 0.008342, 0.9559, 0.9807, 0.9936, 0.9033, 1.268e-05, 0.0006619, 0.002071, 0.0001154, 0.002494, 0.00253, 0.0001269, 0.001252, 0.0009773, 0.6676, 0.3353, 0.008707, 0.6644, 0.6693, 0.007898, 0.671, 0.0002991]): _vg.add([_i], _w, 'REPLACE')
_vg = ob_mesh.vertex_groups.new(name='hand.L.001')
for _i, _w in zip([46, 47, 48, 49, 66, 67, 68, 69, 70, 71, 72, 73, 87, 88, 94, 95, 96, 97, 126, 127, 128, 129, 130, 131, 132, 133, 134, 135, 136, 137, 138, 139, 140, 141, 142, 143, 144, 145, 154, 155, 156, 157, 158, 159, 160, 161, 162, 163, 164, 165, 166, 167, 168, 169], [0.0002402, 0.0002613, 2.703e-06, 1.361e-05, 4.621e-05, 0.0006717, 0.0, 8.479e-06, 0.002657, 0.001935, 0.001021, 4.081e-05, 6.688e-07, 0.0002643, 0.001989, 0.00462, 0.003575, 0.05004, 0.9713, 0.9935, 0.9826, 0.9963, 0.001462, 0.004596, 0.01705, 0.0, 0.0, 9.67e-05, 0.01075, 6.543e-06, 0.001367, 0.00109, 0.0003942, 0.002382, 1.228e-05, 0.01105, 0.005612, 2.48e-10, 0.0001204, 0.0001313, 6.807e-06, 0.0001335, 0.000196, 1.021e-05, 6.811e-05, 0.0001803, 0.3321, 0.6642, 0.9889, 0.3324, 0.3289, 0.9904, 0.3255, 0.9967]): _vg.add([_i], _w, 'REPLACE')
_vg = ob_mesh.vertex_groups.new(name='shoulder.R')
for _i, _w in zip([2, 3, 6, 7, 9, 10, 12, 13, 14, 17, 25, 26, 29, 31], [3.784e-06, 0.0002892, 0.0006661, 2.964e-05, 4.125e-07, 4.421e-06, 7.004e-07, 3.124e-06, 0.000416, 1.157e-06, 0.0, 1.777e-06, 0.001189, 1.608e-07]): _vg.add([_i], _w, 'REPLACE')
_vg = ob_mesh.vertex_groups.new(name='upper_arm.R')
for _i, _w in zip([6, 7, 12, 14, 34, 35, 37, 38, 39, 40, 41, 51, 52, 53, 54, 55, 56, 61, 62, 63, 64, 65, 82, 83, 84, 102, 103, 104, 105], [4.614e-05, 1.241e-06, 5.233e-06, 0.000147, 0.0, 0.009768, 0.000146, 0.0, 0.0, 0.0, 0.00205, 0.0, 0.0, 0.0, 0.0, 0.0, 0.0, 0.0, 0.0, 0.0, 0.0, 0.0, 0.0, 0.0, 0.0, 0.0, 0.0, 0.0, 0.0]): _vg.add([_i], _w, 'REPLACE')
_vg = ob_mesh.vertex_groups.new(name='forearm.R')
_vg = ob_mesh.vertex_groups.new(name='hand.R')
_vg = ob_mesh.vertex_groups.new(name='hand.R.001')
_vg = ob_mesh.vertex_groups.new(name='breast.L')
for _i, _w in zip([35, 36, 37, 38, 39, 40, 41, 42, 43, 44, 45, 46, 47, 48, 49, 52, 54, 55, 56, 60, 61, 62, 63, 64, 65, 86, 87, 88, 89, 90, 91, 92, 93, 146, 147, 148, 149, 150, 151, 152, 153, 154, 155, 156, 157, 158, 159, 160, 161], [0.0004853, 0.0001009, 0.0001431, 0.006247, 0.0, 0.13, 0.006444, 0.002706, 0.0003112, 0.1992, 0.02141, 0.0003067, 0.0007459, 1.594e-06, 1.993e-05, 0.002116, 0.002797, 0.02174, 0.03773, 0.2061, 0.03461, 0.0001615, 0.0, 0.04713, 0.001253, 4.793e-05, 1.113e-05, 0.001335, 0.0005219, 0.008901, 0.2585, 0.1099, 0.04141, 0.0185, 0.0147, 0.02267, 0.01397, 0.0007026, 0.001753, 0.003048, 0.01591, 0.0001589, 0.0006368, 3.393e-05, 0.0006684, 0.0006899, 2.693e-05, 0.000335, 0.0002328]): _vg.add([_i], _w, 'REPLACE')
_vg = ob_mesh.vertex_groups.new(name='breast.R')
for _i, _w in zip([1, 2, 3, 5, 6, 7, 8, 9, 10, 12, 13, 14, 15, 16, 17, 19, 20, 21, 22, 23, 24, 25, 26, 28, 29, 30, 31, 32, 34, 35, 36, 37, 38, 39, 40, 41, 42, 43, 44, 45, 47, 48, 49, 50, 51, 52, 53, 54, 55, 56, 57, 59, 60, 61, 62, 63, 64, 65, 83, 84, 85, 86, 89, 90, 91, 92, 93, 96, 97, 99, 100, 102, 103, 104, 105, 108, 109, 112, 113, 140, 141, 146, 147, 148, 149, 150, 151, 152, 153], [0.000205, 1.756e-06, 0.0001656, 2.79e-06, 0.0001211, 5.061e-06, 3.749e-05, 1.455e-07, 1.805e-06, 2.919e-06, 2.071e-06, 7.492e-05, 2.977e-05, 3.496e-05, 3.67e-07, 1.532e-07, 7.152e-07, 0.0, 0.001663, 0.0, 0.0004007, 0.0, 8.556e-07, 0.0001045, 0.0003996, 9.123e-05, 4.904e-08, 0.000198, 0.007391, 0.001021, 0.0001816, 5.286e-05, 0.2464, 0.0, 0.01763, 0.0003819, 0.001716, 2.5e-05, 0.1062, 0.0004347, 0.0, 0.0, 0.0, 0.0, 1.547e-08, 8.346e-07, 0.001599, 3.91e-07, 0.2144, 3.226e-06, 0.0, 0.0, 0.01591, 0.22, 6.516e-09, 0.0, 5.583e-05, 0.05604, 0.0006468, 0.0007348, 0.01968, 0.0, 0.0, 0.004285, 0.002107, 0.03955, 0.002102, 0.0, 0.0, 0.0, 0.0, 4.981e-05, 0.0005142, 0.09907, 0.05874, 0.0, 0.0, 0.0, 0.0, 0.0, 0.0, 4.337e-05, 0.0003346, 0.0005444, 0.003937, 1.506e-06, 2.616e-05, 7.475e-05, 0.003697]): _vg.add([_i], _w, 'REPLACE')
_vg = ob_mesh.vertex_groups.new(name='pelvis.L')
for _i, _w in zip([60, 61], [0.03974, 0.04615]): _vg.add([_i], _w, 'REPLACE')
_vg = ob_mesh.vertex_groups.new(name='pelvis.R')
_vg = ob_mesh.vertex_groups.new(name='thigh.L')
for _i, _w in zip([78, 79, 80, 81], [0.01263, 0.05648, 0.01276, 0.03801]): _vg.add([_i], _w, 'REPLACE')
_vg = ob_mesh.vertex_groups.new(name='shin.L')
_vg = ob_mesh.vertex_groups.new(name='foot.L')
for _i, _w in zip([84, 100], [0.04968, 0.0004921]): _vg.add([_i], _w, 'REPLACE')
_vg = ob_mesh.vertex_groups.new(name='toe.L')
for _i, _w in zip([50, 57, 58, 59, 75, 76, 77, 79, 81, 82, 83, 84, 85, 98, 99, 100, 101, 103, 104], [0.02284, 0.0272, 0.1583, 0.09935, 0.03832, 0.07494, 0.0883, 0.03105, 0.0118, 0.02513, 0.01165, 0.08101, 0.128, 0.03735, 0.02327, 0.08838, 0.1249, 0.03853, 0.04486]): _vg.add([_i], _w, 'REPLACE')
_vg = ob_mesh.vertex_groups.new(name='heel.02.L')
for _i, _w in zip([50, 57, 58, 59, 74, 75, 76, 77, 78, 79, 80, 81, 84, 85, 99, 100, 101], [0.02747, 0.06419, 0.126, 0.2005, 0.04461, 0.07069, 0.1755, 0.135, 0.0486, 0.07335, 0.04651, 0.08257, 0.04674, 0.02548, 0.01491, 0.08763, 0.06084]): _vg.add([_i], _w, 'REPLACE')
_vg = ob_mesh.vertex_groups.new(name='thigh.R')
for _i, _w in zip([51, 52, 53, 54, 55, 56, 60, 61, 62, 63, 64, 65, 82, 83, 84, 85, 98, 99, 100, 101, 102, 103, 104, 105], [0.04025, 0.08894, 0.04868, 0.0888, 0.1962, 0.2752, 0.1104, 0.0276, 0.0001912, 0.0, 0.02719, 0.002817, 0.1312, 0.126, 0.1303, 0.134, 0.06991, 0.07613, 0.09475, 0.08998, 0.431, 0.299, 0.2977, 0.5156]): _vg.add([_i], _w, 'REPLACE')
_vg = ob_mesh.vertex_groups.new(name='shin.R')
for _i, _w in zip([50, 51, 52, 53, 54, 55, 56, 57, 58, 59, 60, 61, 62, 63, 64, 65, 74, 75, 76, 77, 78, 79, 80, 81, 82, 83, 84, 85, 98, 99, 100, 101, 102, 103, 104, 105], [0.1474, 0.02855, 0.1023, 0.0339, 0.09991, 0.2153, 0.335, 0.5366, 0.2007, 0.3105, 0.1164, 0.02316, 0.0002174, 0.0, 0.03226, 0.001516, 0.05756, 0.2947, 0.1231, 0.2389, 0.05399, 0.07729, 0.04687, 0.0677, 0.7393, 0.7597, 0.5389, 0.5401, 0.7709, 0.7894, 0.5709, 0.5642, 0.4034, 0.4404, 0.3547, 0.2491]): _vg.add([_i], _w, 'REPLACE')
_vg = ob_mesh.vertex_groups.new(name='foot.R')
for _i, _w in zip([50, 57, 58, 59, 74, 75, 76, 77, 78, 79, 80, 81, 82, 83, 84, 85, 98, 99, 100, 101, 102, 103, 104], [0.8023, 0.305, 0.4804, 0.3462, 0.833, 0.336, 0.5297, 0.3959, 0.4445, 0.4613, 0.4502, 0.474, 0.05803, 0.05585, 0.08408, 0.08374, 0.119, 0.08749, 0.1205, 0.128, 0.002572, 0.0359, 0.02593]): _vg.add([_i], _w, 'REPLACE')
_vg = ob_mesh.vertex_groups.new(name='toe.R')
for _i, _w in zip([58, 74, 76, 77, 78, 79, 80, 81], [0.01584, 0.06479, 0.07481, 0.02236, 0.4403, 0.3006, 0.4436, 0.3259]): _vg.add([_i], _w, 'REPLACE')
_vg = ob_mesh.vertex_groups.new(name='heel.02.R')
for _i, _w in zip([57, 58, 59, 75, 76, 77], [0.06701, 0.01881, 0.04341, 0.2602, 0.02196, 0.1196]): _vg.add([_i], _w, 'REPLACE')
_m = ob_mesh.modifiers.new('Mirror', 'MIRROR')
_m.use_clip = True
_m.merge_threshold = 0.018
_m = ob_mesh.modifiers.new('Armature', 'ARMATURE')
_m.object = ob_metarig
ob_metarig.location = (0.0, 0.0, 0.0)
ob_front.parent = ob_mesh
ob_front.location = (0.05127, 3.041, 1.788)
ob_front.rotation_euler = (1.571, -0.0, 0.0)
ob_front.empty_display_type = 'IMAGE'
ob_front.empty_display_size = 5.0
ob_side.parent = ob_mesh
ob_side.location = (-3.642, -0.1895, 1.768)
ob_side.rotation_euler = (-1.571, -0.0, 1.571)
ob_side.scale = (-1.0, -1.0, -1.0)
ob_side.empty_display_type = 'IMAGE'
ob_side.empty_display_size = 5.0

# ---- collection membership
scene.collection.objects.link(ob_mesh)
scene.collection.objects.link(ob_metarig)
col_references.objects.link(ob_front)
col_references.objects.link(ob_side)

# ---- scene / render settings (as saved in the file)
scene.frame_start = 1; scene.frame_end = 250; scene.frame_set(1)
scene.render.engine = 'BLENDER_EEVEE_NEXT'
scene.cycles.sampling_pattern = 'TABULATED_SOBOL'
scene.view_settings.view_transform = 'Filmic'
bpy.context.view_layer.update()

# ---- added for rendering (the .blend has no active camera and no usable light): camera, sun
cam_auto = bpy.data.cameras.new('AutoCamera')
cam_auto.lens = 50.0
cam_auto.sensor_width = 36.0
cam_auto.clip_end = 1000.0
ob_auto_camera = bpy.data.objects.new('AutoCamera', cam_auto)
scene.collection.objects.link(ob_auto_camera)
ob_auto_camera.location = (5.27495, -5.18458, 5.20034)
ob_auto_camera.rotation_euler = (1.09748, -7.21219e-08, 0.694738)
scene.camera = ob_auto_camera
light_auto_sun = bpy.data.lights.new('AutoSun', 'SUN')
light_auto_sun.energy = 3.0
light_auto_sun.angle = 0.0523599
ob_auto_sun = bpy.data.objects.new('AutoSun', light_auto_sun)
scene.collection.objects.link(ob_auto_sun)
ob_auto_sun.rotation_euler = (0.872665, 0.174533, 0.523599)
bpy.context.view_layer.update()
